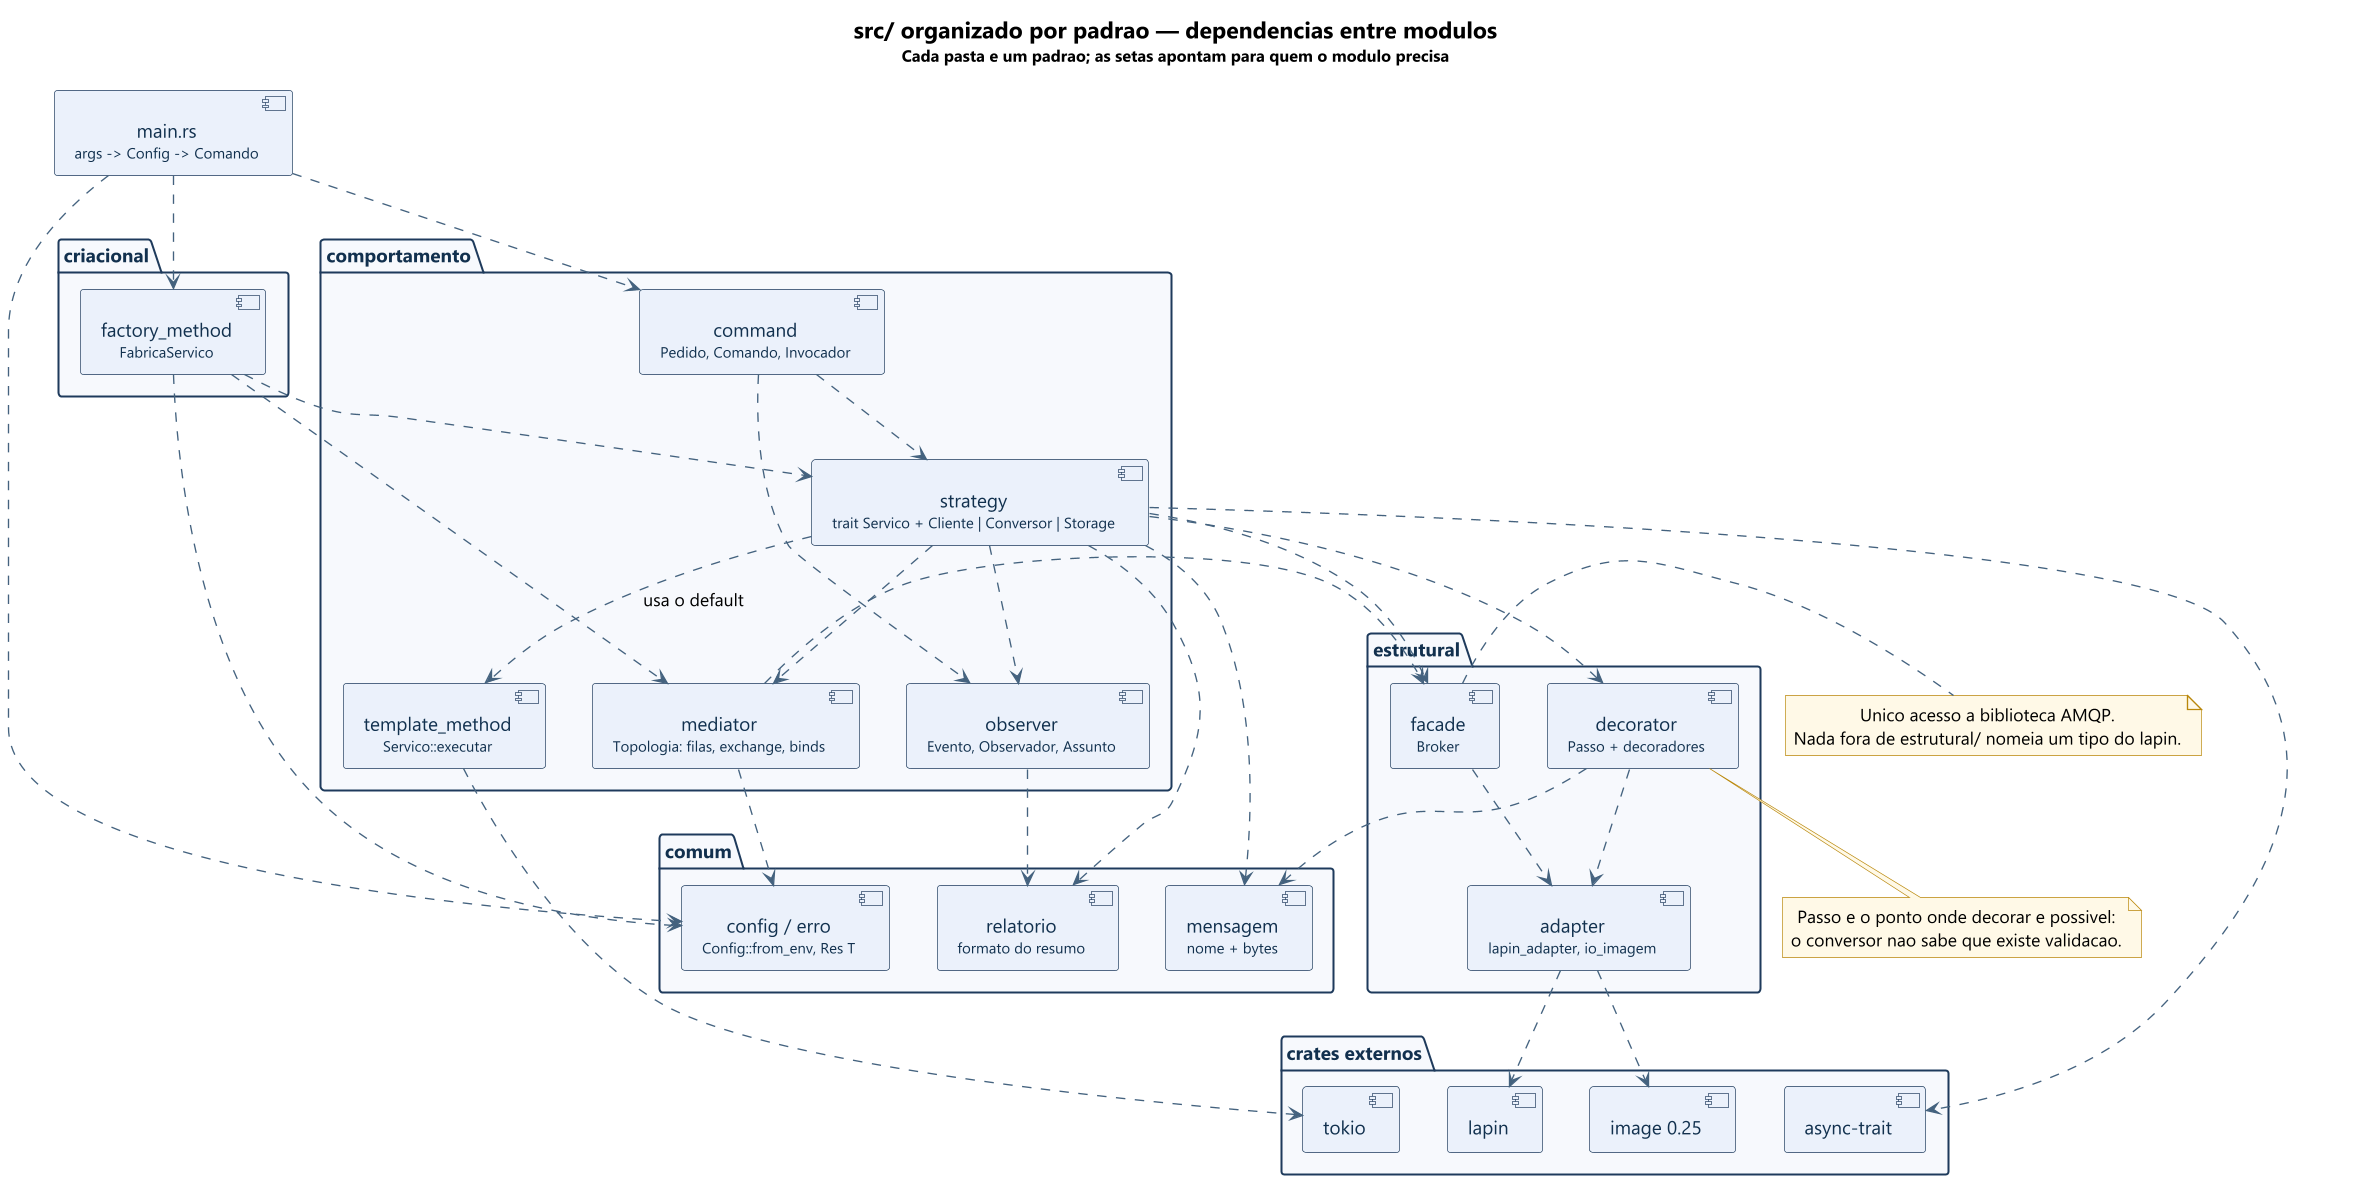

The diagram above was rendered by PlantUML. Its source (embedded in the PNG):
@startuml
' Diagrama 06 — mapa de modulos de src/ por categoria GoF
skinparam shadowing false
skinparam dpi 130
skinparam defaultFontName "Segoe UI"
skinparam defaultTextAlignment center
skinparam arrowColor #45637F
skinparam component {
  BackgroundColor #EAF1FA
  BorderColor #1F3B5C
  FontColor #12314F
}
skinparam package {
  BackgroundColor #F7F9FC
  BorderColor #1F3B5C
  FontColor #12314F
}
skinparam note {
  BackgroundColor #FFF9E6
  BorderColor #B8860B
}

title <size:17>src/ organizado por padrao — dependencias entre modulos</size>\n<size:12>Cada pasta e um padrao; as setas apontam para quem o modulo precisa</size>

component "main.rs\n<size:11>args -> Config -> Comando</size>" as MAIN

package "criacional" {
  component "factory_method\n<size:11>FabricaServico</size>" as FM
}

package "comportamento" {
  component "command\n<size:11>Pedido, Comando, Invocador</size>" as CMD
  component "strategy\n<size:11>trait Servico + Cliente | Conversor | Storage</size>" as ST
  component "template_method\n<size:11>Servico::executar</size>" as TM
  component "mediator\n<size:11>Topologia: filas, exchange, binds</size>" as MED
  component "observer\n<size:11>Evento, Observador, Assunto</size>" as OBS
}

package "estrutural" {
  component "facade\n<size:11>Broker</size>" as FAC
  component "adapter\n<size:11>lapin_adapter, io_imagem</size>" as ADP
  component "decorator\n<size:11>Passo + decoradores</size>" as DEC
}

package "comum" {
  component "config / erro\n<size:11>Config::from_env, Res T</size>" as CFG
  component "mensagem\n<size:11>nome + bytes</size>" as MSG
  component "relatorio\n<size:11>formato do resumo</size>" as REL
}

package "crates externos" {
  component "lapin" as LAPIN
  component "tokio" as TOKIO
  component "image 0.25" as IMG
  component "async-trait" as AT
}

MAIN ..> CMD
MAIN ..> FM
MAIN ..> CFG

FM ..> ST
FM ..> MED
FM ..> CFG

CMD ..> ST
CMD ..> OBS

ST ..> TM : usa o default
ST ..> MED
ST ..> FAC
ST ..> DEC
ST ..> MSG
ST ..> OBS
ST ..> REL

MED ..> FAC
MED ..> CFG
DEC ..> ADP
DEC ..> MSG

FAC ..> ADP
ADP ..> LAPIN
ADP ..> IMG
TM ..> TOKIO
ST ..> AT
OBS ..> REL

note right of FAC
  Unico acesso a biblioteca AMQP.
  Nada fora de estrutural/ nomeia um tipo do lapin.
end note

note bottom of DEC
  Passo e o ponto onde decorar e possivel:
  o conversor nao sabe que existe validacao.
end note
@enduml